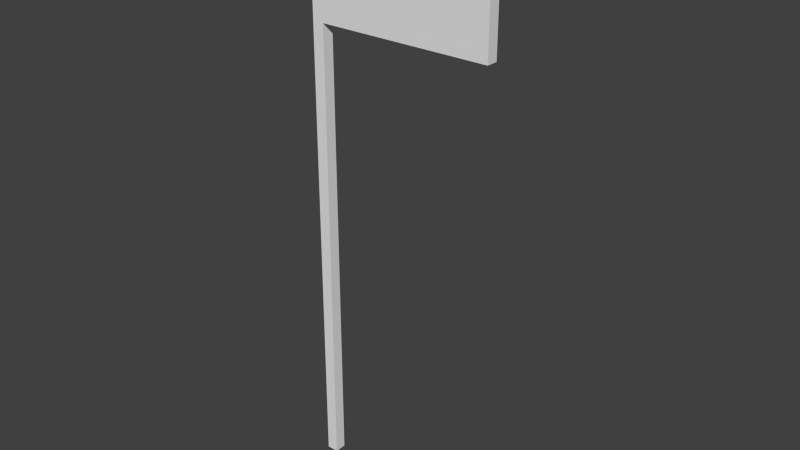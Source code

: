 # Source: SilverFistFlag.blend  (saved by Blender 2.64.0; exported with 4.5.12 LTS)
import bpy
from mathutils import Matrix  # noqa: F401  (used for matrix-valued properties, if any)

bpy.ops.wm.read_factory_settings(use_empty=True)
scene = bpy.context.scene
scene.name = 'Scene'

# ---- collections
col_collection_1 = bpy.data.collections.new('Collection 1'); scene.collection.children.link(col_collection_1)

# ---- materials (node trees are filled in below, after node groups)
mat_material = bpy.data.materials.new('Material')
mat_material.alpha_threshold = 0.0
mat_material.use_transparent_shadow = False
mat_material.roughness = 0.5
mat_material.line_color = (0.0, 0.0, 0.0, 1.0)

# ---- material node trees

# ---- world
world_world = bpy.data.worlds.new('World'); scene.world = world_world
world_world.color = (0.05088, 0.05088, 0.05088)
world_world.use_sun_shadow = False
world_world.sun_shadow_jitter_overblur = 0.0
world_world.cycles.sampling_method = 'MANUAL'
world_world.cycles.sample_map_resolution = 256

# ---- meshes
me_cube = bpy.data.meshes.new('Cube')
me_cube.from_pydata([(0.2, 0.2, -9.967), (0.2, -0.2, -9.967), (-0.2, -0.2, -9.967), (-0.2, 0.2, -9.967), (0.2, 0.2, 9.967), (0.2, -0.2, 9.967), (-0.2, -0.2, 9.967), (-0.2, 0.2, 9.967), (0.2, 0.2, 5.855), (0.2, -0.2, 5.855), (-0.2, -0.2, 5.855), (-0.2, 0.2, 5.855), (6.177, -0.2, 5.855), (6.177, 0.2, 5.855), (6.177, -0.2, 9.967), (6.177, 0.2, 9.967)], [], [(0, 1, 2, 3), (4, 7, 6, 5), (12, 14, 5, 9), (9, 5, 6, 10), (10, 6, 7, 11), (8, 0, 3, 11), (0, 8, 9, 1), (1, 9, 10, 2), (2, 10, 11, 3), (4, 8, 11, 7), (8, 4, 15, 13), (4, 5, 14, 15), (13, 15, 14, 12), (13, 12, 9, 8)])
me_cube.materials.append(mat_material)
me_cube.use_remesh_preserve_volume = False
me_cube.use_remesh_preserve_attributes = False
me_cube.use_mirror_vertex_groups = False
me_cube.update()

# ---- objects
ob_flag = bpy.data.objects.new('Flag', me_cube)

# ---- transforms, parenting, visibility, modifiers, constraints
ob_flag.location = (0.0, 0.0, 0.0)
ob_flag.lock_rotations_4d = False
ob_flag.empty_display_type = 'ARROWS'
ob_flag.lineart.crease_threshold = 0.0

# ---- collection membership
col_collection_1.objects.link(ob_flag)

# ---- scene / render settings (as saved in the file)
scene.frame_start = 1; scene.frame_end = 250; scene.frame_set(1)
scene.render.engine = 'BLENDER_EEVEE_NEXT'
scene.render.image_settings.color_mode = 'RGB'
scene.render.image_settings.compression = 90
scene.render.resolution_percentage = 50
scene.render.dither_intensity = 0.0
scene.render.bake_margin = 2
scene.render.bake_bias = 0.0
scene.cycles.use_denoising = False
scene.cycles.samples = 10
scene.cycles.sampling_pattern = 'TABULATED_SOBOL'
scene.cycles.light_sampling_threshold = 0.0
scene.cycles.use_adaptive_sampling = False
scene.cycles.use_light_tree = False
scene.cycles.blur_glossy = 0.0
scene.cycles.volume_bounces = 1
scene.cycles.pixel_filter_type = 'GAUSSIAN'
scene.cycles.sample_clamp_indirect = 0.0
scene.view_settings.view_transform = 'Standard'
bpy.context.view_layer.update()

# ---- added for rendering (the .blend has no active camera and no usable light): camera, sun
cam_auto = bpy.data.cameras.new('AutoCamera')
cam_auto.lens = 50.0
cam_auto.sensor_width = 36.0
cam_auto.clip_end = 1000.0
ob_auto_camera = bpy.data.objects.new('AutoCamera', cam_auto)
scene.collection.objects.link(ob_auto_camera)
ob_auto_camera.location = (22.3561, -23.2409, 15.4939)
ob_auto_camera.rotation_euler = (1.09748, -7.21219e-08, 0.694738)
scene.camera = ob_auto_camera
light_auto_sun = bpy.data.lights.new('AutoSun', 'SUN')
light_auto_sun.energy = 3.0
light_auto_sun.angle = 0.0523599
ob_auto_sun = bpy.data.objects.new('AutoSun', light_auto_sun)
scene.collection.objects.link(ob_auto_sun)
ob_auto_sun.rotation_euler = (0.872665, 0.174533, 0.523599)
bpy.context.view_layer.update()
